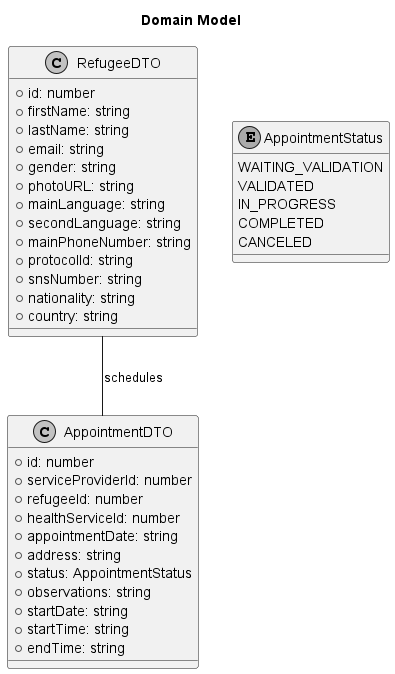

The diagram above was rendered by PlantUML. Its source (embedded in the PNG):
@startuml
skinparam monochrome true
skinparam packageStyle rectangle
skinparam shadowing false

title Domain Model

class RefugeeDTO {
    + id: number
    + firstName: string
    + lastName: string
    + email: string
    + gender: string
    + photoURL: string
    + mainLanguage: string
    + secondLanguage: string
    + mainPhoneNumber: string
    + protocolId: string
    + snsNumber: string
    + nationality: string
    + country: string
}

enum AppointmentStatus {
    WAITING_VALIDATION
    VALIDATED
    IN_PROGRESS
    COMPLETED
    CANCELED
}

class AppointmentDTO {
    + id: number
    + serviceProviderId: number
    + refugeeId: number
    + healthServiceId: number
    + appointmentDate: string
    + address: string
    + status: AppointmentStatus
    + observations: string
    + startDate: string
    + startTime: string
    + endTime: string
}

RefugeeDTO -- AppointmentDTO : schedules

@enduml